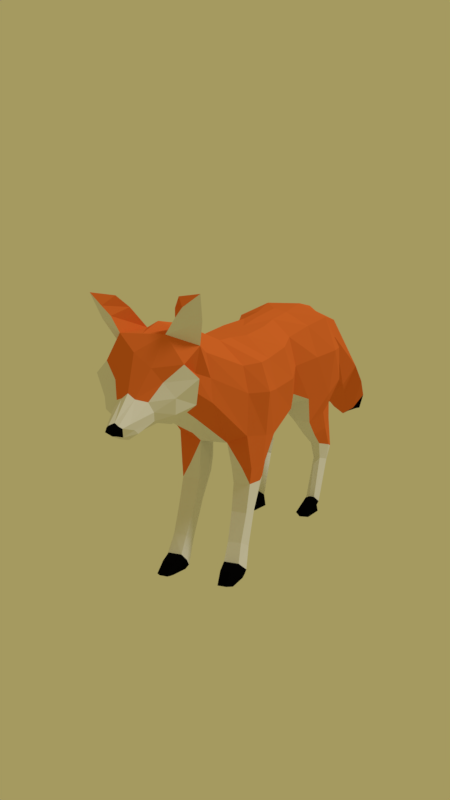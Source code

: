 # Source: fox.blend  (saved by Blender 2.79.0; exported with 4.5.12 LTS)
import bpy
from mathutils import Matrix  # noqa: F401  (used for matrix-valued properties, if any)

bpy.ops.wm.read_factory_settings(use_empty=True)
scene = bpy.context.scene
scene.name = 'Scene'

# ---- collections
col_collection_1 = bpy.data.collections.new('Collection 1'); scene.collection.children.link(col_collection_1)

# ---- materials (node trees are filled in below, after node groups)
mat_material = bpy.data.materials.new('Material')
mat_material.alpha_threshold = 0.0
mat_material.diffuse_color = (0.8, 0.174, 0.03506, 1.0)
mat_material.roughness = 0.5
mat_material.line_color = (0.0, 0.0, 0.0, 1.0)
mat_material_001 = bpy.data.materials.new('Material.001')
mat_material_001.alpha_threshold = 0.0
mat_material_001.roughness = 0.5
mat_material_002 = bpy.data.materials.new('Material.002')
mat_material_002.alpha_threshold = 0.0
mat_material_002.roughness = 0.5

# ---- material node trees
mat_material_001.use_nodes = True; mat_material_001.node_tree.nodes.clear()
_N = mat_material_001.node_tree.nodes; _L = mat_material_001.node_tree.links
n0 = _N.new('ShaderNodeOutputMaterial'); n0.name = 'Material Output'; n0.location = (300, 300)
n1 = _N.new('ShaderNodeBsdfDiffuse'); n1.name = 'Diffuse BSDF'; n1.location = (10, 300)
n1.inputs[0].default_value = (0.001547, 0.001547, 0.001547, 1.0)
_L.new(n1.outputs[0], n0.inputs[0])
n0.is_active_output = True
mat_material_002.use_nodes = True; mat_material_002.node_tree.nodes.clear()
_N = mat_material_002.node_tree.nodes; _L = mat_material_002.node_tree.links
n0 = _N.new('ShaderNodeOutputMaterial'); n0.name = 'Material Output'; n0.location = (300, 300)
n1 = _N.new('ShaderNodeBsdfDiffuse'); n1.name = 'Diffuse BSDF'; n1.location = (10, 300)
_L.new(n1.outputs[0], n0.inputs[0])
n0.is_active_output = True

# ---- world
world_world = bpy.data.worlds.new('World'); scene.world = world_world
world_world.color = (0.3757, 0.3216, 0.1175)
world_world.use_sun_shadow = False
world_world.sun_shadow_jitter_overblur = 0.0
world_world.cycles.sampling_method = 'MANUAL'

# ---- cameras
cam_camera = bpy.data.cameras.new('Camera')
cam_camera.clip_end = 100.0
cam_camera.lens = 35.0
cam_camera.sensor_width = 32.0
cam_camera.sensor_height = 18.0
cam_camera.ortho_scale = 7.314
cam_camera.dof.focus_distance = 0.0

# ---- lights
light_lamp = bpy.data.lights.new('Lamp', 'SUN')
light_lamp.transmission_factor = 0.0
light_lamp.cutoff_distance = 30.0
light_lamp.angle = 0.1993
light_lamp.energy = 1.0
light_lamp.shadow_buffer_clip_start = 1.001
light_lamp.shadow_soft_size = 0.1
light_lamp.shadow_cascade_max_distance = 1000.0

# ---- meshes
me_cube = bpy.data.meshes.new('Cube')
me_cube.from_pydata([(0.5742, 0.1876, -0.3867), (0.5742, -0.4037, -0.5713), (0.5742, 0.01961, 0.4623), (0.5742, -0.4964, 0.4112), (0.4605, -0.9624, -0.4676), (0.4605, -1.002, 0.4093), (0.353, -1.619, 0.08972), (0.3359, -1.694, 0.6889), (0.3359, -2.007, 0.3085), (0.5077, -2.151, 0.8482), (0.4576, 0.5678, -0.2846), (0.4446, 0.5028, 0.5073), (0.5776, 0.8324, -0.4076), (0.5324, 0.9745, 0.5902), (0.7409, 1.208, -0.4038), (0.651, 1.355, 0.6593), (0.7754, 1.558, -0.2621), (0.5742, 1.625, 0.5661), (0.5742, 1.678, -0.008945), (0.5742, 1.741, 0.3328), (0.5669, -2.405, 0.2684), (0.4749, -2.458, 0.7027), (0.4275, -2.608, 0.2019), (0.2914, -2.594, 0.5296), (0.2428, -2.726, 0.1503), (0.1913, -2.745, 0.3491), (0.161, -2.921, 0.0599), (0.1326, -3.017, 0.1789), (0.2871, 0.1949, -0.6589), (0.2871, -0.411, -0.678), (0.2871, 0.02329, 0.7162), (0.2871, -0.5, 0.6907), (0.1826, -0.955, -0.5779), (0.1826, -1.039, 0.7109), (0.136, -1.624, -0.1146), (0.1377, -1.684, 0.9103), (0.1377, -2.035, 0.138), (0.1803, -2.066, 1.011), (0.1705, 0.601, -0.6083), (0.209, 0.5131, 0.7393), (0.1705, 0.8619, -0.5517), (0.209, 0.9876, 0.7719), (0.1255, 1.263, -0.5652), (0.2448, 1.41, 0.8395), (0.2871, 1.723, -0.4822), (0.2871, 1.702, 0.7685), (0.2871, 1.892, -0.1377), (0.2871, 1.944, 0.4101), (0.2779, -2.442, 0.04765), (0.2779, -2.469, 1.012), (0.2166, -2.62, 0.1057), (0.1945, -2.653, 0.6883), (0.1017, -2.726, 0.04358), (0.0796, -2.819, 0.3896), (0.05883, -2.95, -0.006573), (0.05705, -3.194, 0.1295), (0.6467, 0.1036, 0.0378), (0.6467, -0.4555, 0.02107), (0.5099, -0.9877, 0.07202), (0.36, -1.656, 0.3893), (0.36, -2.017, 0.5172), (0.5134, 0.5353, 0.1114), (0.6814, 0.9218, 0.1664), (0.8216, 1.272, 0.2105), (0.7876, 1.53, 0.2057), (0.6467, 1.71, 0.1619), (0.6321, -2.432, 0.5554), (0.4378, -2.601, 0.3749), (0.2479, -2.735, 0.2442), (0.1454, -2.965, 0.1075), (0.06722, -3.061, 0.04937), (0.3012, 1.918, 0.1362), (0.4971, -0.5327, -0.8966), (0.4832, -0.9188, -0.8927), (0.2387, -0.5323, -0.8953), (0.2219, -0.9318, -0.8973), (0.4705, -0.5757, -1.085), (0.4655, -0.944, -1.085), (0.2565, -0.5663, -1.082), (0.2397, -0.9339, -1.093), (0.4571, -0.8219, -1.415), (0.4681, -1.08, -1.413), (0.2679, -0.8196, -1.408), (0.2618, -1.067, -1.417), (0.4744, -1.07, -1.861), (0.4641, -1.254, -1.735), (0.2941, -1.067, -1.856), (0.2897, -1.258, -1.743), (0.5025, -1.255, -2.126), (0.4845, -1.384, -1.949), (0.2707, -1.26, -2.131), (0.2941, -1.395, -1.944), (0.4579, -1.584, -1.98), (0.5089, -1.339, -2.149), (0.2771, -1.344, -2.155), (0.3335, -1.584, -1.983), (0.4557, -1.679, -2.127), (0.4779, -1.577, -2.14), (0.3221, -1.582, -2.144), (0.3415, -1.686, -2.124), (0.5887, -0.7492, 0.4102), (0.5887, -0.683, -0.5194), (0.1933, -0.683, -0.628), (0.1933, -0.7694, 0.7008), (0.6741, -0.7216, 0.04655), (0.5507, -0.7258, -0.8946), (0.187, -0.732, -0.8963), (0.5197, -0.7599, -1.085), (0.2118, -0.7501, -1.087), (0.5121, -0.951, -1.414), (0.2353, -0.9431, -1.413), (0.5214, -1.162, -1.798), (0.2732, -1.163, -1.8), (0.5554, -1.319, -2.038), (0.2599, -1.327, -2.038), (0.5412, -1.461, -2.065), (0.2919, -1.464, -2.069), (0.518, -1.628, -2.134), (0.329, -1.634, -2.134), (0.5623, 0.882, -0.7556), (0.6467, 1.215, -0.6791), (0.5763, 1.651, -0.6421), (0.3329, 0.8884, -0.7487), (0.2069, 1.221, -0.6808), (0.3468, 1.654, -0.6524), (0.5396, 1.126, -0.9941), (0.6118, 1.391, -0.958), (0.5504, 1.71, -0.8987), (0.3622, 1.131, -0.9887), (0.257, 1.396, -0.9593), (0.373, 1.712, -0.9067), (0.5186, 1.374, -1.197), (0.5794, 1.608, -1.274), (0.5264, 1.828, -1.353), (0.3893, 1.378, -1.193), (0.3033, 1.612, -1.275), (0.3971, 1.829, -1.359), (0.4942, 1.454, -1.445), (0.5422, 1.599, -1.494), (0.4991, 1.736, -1.543), (0.4137, 1.456, -1.443), (0.346, 1.602, -1.494), (0.4186, 1.737, -1.546), (0.4903, 1.202, -1.97), (0.5374, 1.266, -2.05), (0.4837, 1.324, -2.128), (0.4168, 1.205, -1.969), (0.3355, 1.267, -2.052), (0.3894, 1.323, -2.131), (0.5033, 1.091, -1.952), (0.5434, 1.151, -2.078), (0.5357, 1.225, -2.187), (0.4034, 1.095, -1.951), (0.3238, 1.152, -2.08), (0.2988, 1.224, -2.203), (0.4959, 0.8788, -2.053), (0.5217, 0.8574, -2.131), (0.4884, 0.9526, -2.193), (0.3985, 0.8805, -2.058), (0.3401, 0.8582, -2.103), (0.3559, 0.9526, -2.2), (0.1514, 2.147, 0.6191), (0.2871, 2.039, 0.4503), (0.3403, 2.6, 0.4334), (0.1853, 2.293, -0.0887), (0.2377, 3.336, -0.02523), (0.3575, 2.951, -0.6714), (0.2014, 3.811, -0.5454), (0.1857, 3.535, -0.9539), (0.1056, 4.285, -0.9816), (0.1726, 4.029, -1.321), (0.04108, 4.508, -1.341), (0.1622, 4.245, -1.38), (0.6748, 1.618, -0.1355), (0.5742, 1.683, 0.4495), (0.2871, 1.823, 0.5893), (0.2871, 1.807, -0.3099), (0.7171, 1.62, 0.1838), (0.2192, 2.069, 0.5292), (0.4174, 2.448, 0.1797), (0.4945, 3.199, -0.4017), (0.4504, 3.638, -0.7496), (0.3246, 4.145, -1.105), (0.1398, 4.503, -1.434), (0.6143, -2.277, 1.126), (0.2777, -2.24, 1.255), (0.3903, -2.448, 1.185), (0.6712, -2.4, 1.427), (0.3857, -2.339, 1.391), (0.4897, -2.464, 1.295), (0.09511, -3.105, 0.1544), (0.06138, -3.122, 0.1794), (-0.5742, 0.1876, -0.3867), (-0.5742, -0.4037, -0.5713), (-0.5742, 0.01961, 0.4623), (-0.5742, -0.4964, 0.4112), (0.0, 0.1949, -0.6589), (0.0, -0.411, -0.678), (0.0, 0.02329, 0.7162), (0.0, -0.5, 0.6907), (-0.4605, -0.9624, -0.4676), (-0.4605, -1.002, 0.4093), (0.0, -0.9614, -0.5779), (0.0, -1.045, 0.7109), (-0.353, -1.619, 0.08972), (-0.3359, -1.694, 0.6889), (0.0, -1.553, -0.2919), (0.0, -1.636, 0.997), (-0.3359, -2.007, 0.3085), (-0.5077, -2.151, 0.8482), (0.0, -2.13, 0.01123), (0.0, -2.131, 1.097), (-0.4576, 0.5678, -0.2846), (-0.4446, 0.5028, 0.5073), (0.0, 0.601, -0.6083), (0.0, 0.4293, 0.7668), (-0.5776, 0.8324, -0.4076), (-0.5324, 0.9745, 0.5902), (0.0, 0.8619, -0.5517), (0.0, 1.054, 0.8097), (-0.7409, 1.208, -0.4038), (-0.651, 1.355, 0.6593), (0.0, 1.263, -0.5473), (0.0, 1.41, 0.8395), (-0.7754, 1.558, -0.2621), (-0.5742, 1.625, 0.5661), (0.0, 1.723, -0.4822), (0.0, 1.702, 0.7685), (-0.5742, 1.678, -0.008945), (-0.5742, 1.741, 0.3328), (0.0, 1.892, -0.1377), (0.0, 1.944, 0.4101), (-0.5669, -2.405, 0.2684), (-0.4749, -2.458, 0.7027), (0.0, -2.442, 0.04765), (0.0, -2.469, 1.012), (-0.4275, -2.608, 0.2019), (-0.2914, -2.594, 0.5296), (0.0, -2.615, 0.02166), (0.0, -2.657, 0.8459), (-0.2428, -2.726, 0.1503), (-0.1913, -2.745, 0.3491), (0.0, -2.726, 0.04358), (0.0, -2.819, 0.4485), (-0.161, -2.921, 0.0599), (-0.1326, -3.017, 0.1789), (0.0, -2.95, -0.008347), (0.0, -3.194, 0.1207), (-0.2871, 0.1949, -0.6589), (-0.2871, -0.411, -0.678), (-0.2871, 0.02329, 0.7162), (-0.2871, -0.5, 0.6907), (-0.1826, -0.955, -0.5779), (-0.1826, -1.039, 0.7109), (-0.136, -1.624, -0.1146), (-0.1377, -1.684, 0.9103), (-0.1377, -2.035, 0.138), (-0.1803, -2.066, 1.011), (-0.1705, 0.601, -0.6083), (-0.209, 0.5131, 0.7393), (-0.1705, 0.8619, -0.5517), (-0.209, 0.9876, 0.7719), (-0.1255, 1.263, -0.5652), (-0.2448, 1.41, 0.8395), (-0.2871, 1.723, -0.4822), (-0.2871, 1.702, 0.7685), (-0.2871, 1.892, -0.1377), (-0.2871, 1.944, 0.4101), (-0.2779, -2.442, 0.04765), (-0.2779, -2.469, 1.012), (-0.2166, -2.62, 0.1057), (-0.1945, -2.653, 0.6883), (-0.1017, -2.726, 0.04358), (-0.0796, -2.819, 0.3896), (-0.05883, -2.95, -0.006573), (-0.05705, -3.194, 0.1295), (-0.6467, 0.1036, 0.0378), (-0.6467, -0.4555, 0.02107), (0.0, 0.1091, 0.0286), (0.0, -0.4555, 0.006357), (-0.5099, -0.9877, 0.07202), (0.0, -1.003, 0.06651), (-0.36, -1.656, 0.3893), (0.0, -1.594, 0.3525), (-0.36, -2.017, 0.5172), (0.0, -2.13, 0.5539), (-0.5134, 0.5353, 0.1114), (0.0, 0.5151, 0.07928), (-0.6814, 0.9218, 0.1664), (0.0, 0.9578, 0.129), (-0.8216, 1.272, 0.2105), (0.0, 1.337, 0.1461), (-0.7876, 1.53, 0.2057), (0.0, 1.666, 0.1799), (-0.6467, 1.71, 0.1619), (0.0, 1.918, 0.1362), (-0.6321, -2.432, 0.5554), (0.0, -2.456, 0.5297), (-0.4378, -2.601, 0.3749), (0.0, -2.636, 0.4338), (-0.2479, -2.735, 0.2442), (0.0, -2.772, 0.246), (-0.1454, -2.965, 0.1075), (0.0, -3.072, 0.05615), (-0.06722, -3.061, 0.04937), (-0.3012, 1.918, 0.1362), (-0.4971, -0.5327, -0.8966), (-0.4832, -0.9188, -0.8927), (-0.2387, -0.5323, -0.8953), (-0.2219, -0.9318, -0.8973), (-0.4705, -0.5757, -1.085), (-0.4655, -0.944, -1.085), (-0.2565, -0.5663, -1.082), (-0.2397, -0.9339, -1.093), (-0.4571, -0.8219, -1.415), (-0.4681, -1.08, -1.413), (-0.2679, -0.8196, -1.408), (-0.2618, -1.067, -1.417), (-0.4744, -1.07, -1.861), (-0.4641, -1.254, -1.735), (-0.2941, -1.067, -1.856), (-0.2897, -1.258, -1.743), (-0.5025, -1.255, -2.126), (-0.4845, -1.384, -1.949), (-0.2707, -1.26, -2.131), (-0.2941, -1.395, -1.944), (-0.4579, -1.584, -1.98), (-0.5089, -1.339, -2.149), (-0.2771, -1.344, -2.155), (-0.3335, -1.584, -1.983), (-0.4557, -1.679, -2.127), (-0.4779, -1.577, -2.14), (-0.3221, -1.582, -2.144), (-0.3415, -1.686, -2.124), (-0.5887, -0.7492, 0.4102), (-0.5887, -0.683, -0.5194), (0.0, -0.6862, -0.628), (0.0, -0.7726, 0.7008), (-0.1933, -0.683, -0.628), (-0.1933, -0.7694, 0.7008), (0.0, -0.7294, 0.03643), (-0.6741, -0.7216, 0.04655), (-0.5507, -0.7258, -0.8946), (-0.187, -0.732, -0.8963), (-0.5197, -0.7599, -1.085), (-0.2118, -0.7501, -1.087), (-0.5121, -0.951, -1.414), (-0.2353, -0.9431, -1.413), (-0.5214, -1.162, -1.798), (-0.2732, -1.163, -1.8), (-0.5554, -1.319, -2.038), (-0.2599, -1.327, -2.038), (-0.5412, -1.461, -2.065), (-0.2919, -1.464, -2.069), (-0.518, -1.628, -2.134), (-0.329, -1.634, -2.134), (-0.5623, 0.882, -0.7556), (-0.6467, 1.215, -0.6791), (-0.5763, 1.651, -0.6421), (-0.3329, 0.8884, -0.7487), (-0.2069, 1.221, -0.6808), (-0.3468, 1.654, -0.6524), (-0.5396, 1.126, -0.9941), (-0.6118, 1.391, -0.958), (-0.5504, 1.71, -0.8987), (-0.3622, 1.131, -0.9887), (-0.257, 1.396, -0.9593), (-0.373, 1.712, -0.9067), (-0.5186, 1.374, -1.197), (-0.5794, 1.608, -1.274), (-0.5264, 1.828, -1.353), (-0.3893, 1.378, -1.193), (-0.3033, 1.612, -1.275), (-0.3971, 1.829, -1.359), (-0.4942, 1.454, -1.445), (-0.5422, 1.599, -1.494), (-0.4991, 1.736, -1.543), (-0.4137, 1.456, -1.443), (-0.346, 1.602, -1.494), (-0.4186, 1.737, -1.546), (-0.4903, 1.202, -1.97), (-0.5374, 1.266, -2.05), (-0.4837, 1.324, -2.128), (-0.4168, 1.205, -1.969), (-0.3355, 1.267, -2.052), (-0.3894, 1.323, -2.131), (-0.5033, 1.091, -1.952), (-0.5434, 1.151, -2.078), (-0.5357, 1.225, -2.187), (-0.4034, 1.095, -1.951), (-0.3238, 1.152, -2.08), (-0.2988, 1.224, -2.203), (-0.4959, 0.8788, -2.053), (-0.5217, 0.8574, -2.131), (-0.4884, 0.9526, -2.193), (-0.3985, 0.8805, -2.058), (-0.3401, 0.8582, -2.103), (-0.3559, 0.9526, -2.2), (0.0, 2.169, 0.6522), (0.0, 1.969, 0.4062), (-0.1514, 2.147, 0.6191), (-0.2871, 2.039, 0.4503), (0.0, 2.67, 0.5621), (0.0, 2.227, -0.2027), (-0.3403, 2.6, 0.4334), (-0.1853, 2.293, -0.0887), (0.0, 3.487, 0.08881), (0.0, 2.822, -0.9289), (-0.2377, 3.336, -0.02523), (-0.3575, 2.951, -0.6714), (0.0, 3.871, -0.4718), (0.0, 3.469, -1.094), (-0.2014, 3.811, -0.5454), (-0.1857, 3.535, -0.9539), (0.0, 4.391, -0.9154), (0.0, 4.002, -1.427), (-0.1056, 4.285, -0.9816), (-0.1726, 4.029, -1.321), (0.0, 4.752, -1.418), (0.0, 4.284, -1.45), (-0.04108, 4.508, -1.341), (-0.1622, 4.245, -1.38), (0.0, 1.823, 0.5893), (0.0, 1.807, -0.3099), (-0.6748, 1.618, -0.1355), (-0.5742, 1.683, 0.4495), (-0.2871, 1.823, 0.5893), (-0.2871, 1.807, -0.3099), (-0.7171, 1.62, 0.1838), (0.0, 1.792, 0.1581), (0.0, 2.069, 0.5292), (-0.2192, 2.069, 0.5292), (0.0, 2.448, 0.1797), (-0.4174, 2.448, 0.1797), (0.0, 3.154, -0.4201), (-0.4945, 3.199, -0.4017), (0.0, 3.67, -0.7827), (-0.4504, 3.638, -0.7496), (0.0, 4.197, -1.171), (-0.3246, 4.145, -1.105), (0.0, 4.518, -1.434), (-0.1398, 4.503, -1.434), (-0.6143, -2.277, 1.126), (-0.2777, -2.24, 1.255), (-0.3903, -2.448, 1.185), (-0.6712, -2.4, 1.427), (-0.3857, -2.339, 1.391), (-0.4897, -2.464, 1.295), (-0.09511, -3.105, 0.1544), (0.0, -3.097, 0.2056), (-0.06138, -3.122, 0.1794), (-0.3591, -0.925, -0.8949), (0.3592, -0.925, -0.8949)], [], [(56, 2, 3, 57), (104, 100, 5, 58), (30, 198, 199, 31), (28, 29, 197, 196), (103, 337, 203, 33), (101, 4, 73, 105), (34, 6, 8, 36), (32, 4, 6, 34), (33, 203, 207, 35), (58, 5, 7, 59), (37, 211, 235, 49), (35, 207, 211, 37), (59, 7, 9, 60), (30, 2, 11, 39), (28, 196, 214, 38), (56, 0, 10, 61), (41, 13, 15, 43), (38, 214, 218, 40), (39, 11, 13, 41), (61, 10, 12, 62), (43, 15, 17, 45), (62, 12, 14, 63), (40, 218, 222, 42), (63, 14, 16, 64), (42, 222, 226, 44), (71, 46, 230, 295), (176, 423, 230, 46), (175, 174, 19, 47), (177, 173, 18, 65), (66, 21, 23, 67), (60, 9, 21, 66), (36, 8, 20, 48), (48, 20, 22, 50), (49, 235, 239, 51), (53, 243, 449, 191), (50, 22, 24, 52), (51, 239, 243, 53), (67, 23, 25, 68), (70, 55, 247, 303), (68, 25, 27, 69), (52, 24, 26, 54), (242, 52, 54, 246), (69, 27, 190, 70), (23, 51, 53, 25), (238, 50, 52, 242), (25, 53, 191, 190, 27), (21, 49, 51, 23), (234, 48, 50, 238), (210, 36, 48, 234), (175, 47, 162, 178), (173, 176, 46, 18), (65, 18, 46, 71), (16, 14, 120, 121), (42, 44, 124, 123), (223, 43, 45, 227), (215, 39, 41, 219), (10, 38, 40, 12), (219, 41, 43, 223), (0, 28, 38, 10), (198, 30, 39, 215), (7, 35, 37, 9), (49, 9, 184, 186), (5, 33, 35, 7), (202, 32, 34, 206), (206, 34, 36, 210), (336, 102, 32, 202), (100, 103, 33, 5), (0, 1, 29, 28), (2, 30, 31, 3), (19, 65, 71, 47), (26, 69, 70, 54), (24, 68, 69, 26), (54, 70, 303, 246), (22, 67, 68, 24), (8, 60, 66, 20), (20, 66, 67, 22), (174, 177, 65, 19), (47, 71, 295, 231), (15, 63, 64, 17), (13, 62, 63, 15), (11, 61, 62, 13), (2, 56, 61, 11), (6, 59, 60, 8), (4, 58, 59, 6), (101, 104, 58, 4), (0, 56, 57, 1), (106, 74, 78, 108), (102, 29, 74, 106), (4, 32, 452, 73), (29, 1, 72, 74), (77, 79, 83, 81), (74, 72, 76, 78), (73, 452, 77), (105, 73, 77, 107), (110, 82, 86, 112), (107, 77, 81, 109), (108, 78, 82, 110), (78, 76, 80, 82), (86, 84, 88, 90), (82, 80, 84, 86), (81, 83, 87, 85), (109, 81, 85, 111), (89, 91, 95, 92), (85, 87, 91, 89), (111, 85, 89, 113), (112, 86, 90, 114), (116, 94, 98, 118), (113, 89, 92, 115), (114, 90, 94, 116), (90, 88, 93, 94), (118, 117, 96, 99), (94, 93, 97, 98), (92, 95, 99, 96), (115, 92, 96, 117), (93, 115, 117, 97), (98, 97, 117, 118), (91, 114, 116, 95), (88, 113, 115, 93), (95, 116, 118, 99), (87, 112, 114, 91), (84, 111, 113, 88), (80, 109, 111, 84), (79, 108, 110, 83), (76, 107, 109, 80), (83, 110, 112, 87), (72, 105, 107, 76), (32, 102, 106, 75), (75, 106, 108, 79), (1, 57, 104, 101), (3, 31, 103, 100), (197, 29, 102, 336), (1, 101, 105, 72), (31, 199, 337, 103), (57, 3, 100, 104), (120, 119, 125, 126), (119, 122, 128, 125), (40, 42, 123, 122), (14, 12, 119, 120), (44, 16, 121, 124), (12, 40, 122, 119), (128, 129, 135, 134), (127, 126, 132, 133), (123, 124, 130, 129), (121, 120, 126, 127), (122, 123, 129, 128), (124, 121, 127, 130), (135, 136, 142, 141), (132, 131, 137, 138), (130, 127, 133, 136), (125, 128, 134, 131), (126, 125, 131, 132), (129, 130, 136, 135), (142, 139, 145, 148), (140, 141, 147, 146), (133, 132, 138, 139), (134, 135, 141, 140), (136, 133, 139, 142), (131, 134, 140, 137), (152, 153, 159, 158), (145, 144, 150, 151), (137, 140, 146, 143), (138, 137, 143, 144), (141, 142, 148, 147), (139, 138, 144, 145), (147, 148, 154, 153), (146, 147, 153, 152), (148, 145, 151, 154), (143, 146, 152, 149), (144, 143, 149, 150), (159, 160, 157, 156, 155, 158), (150, 149, 155, 156), (154, 151, 157, 160), (151, 150, 156, 157), (153, 154, 160, 159), (149, 152, 158, 155), (47, 231, 399, 162), (227, 45, 161, 398), (179, 164, 166, 180), (398, 161, 163, 402), (178, 162, 164, 179), (162, 399, 403, 164), (166, 407, 411, 168), (164, 403, 407, 166), (402, 163, 165, 406), (406, 165, 167, 410), (180, 166, 168, 181), (182, 170, 172, 183), (410, 167, 169, 414), (181, 168, 170, 182), (168, 411, 415, 170), (440, 183, 172, 419), (170, 415, 419, 172), (414, 169, 171, 418), (418, 171, 183, 440), (167, 181, 182, 169), (169, 182, 183, 171), (165, 180, 181, 167), (161, 178, 179, 163), (163, 179, 180, 165), (17, 64, 177, 174), (16, 44, 176, 173), (45, 175, 178, 161), (64, 16, 173, 177), (45, 17, 174, 175), (44, 226, 423, 176), (186, 184, 187, 189), (49, 21, 9), (37, 49, 186, 185), (9, 37, 185, 184), (187, 188, 189), (185, 186, 189, 188), (184, 185, 188, 187), (70, 190, 55), (191, 449, 247, 55), (190, 191, 55), (276, 277, 195, 194), (278, 287, 215, 198), (341, 280, 201, 334), (250, 251, 199, 198), (248, 196, 197, 249), (281, 283, 206, 202), (340, 281, 202, 336), (339, 253, 203, 337), (335, 342, 307, 200), (254, 256, 208, 204), (252, 254, 204, 200), (253, 255, 207, 203), (280, 282, 205, 201), (257, 269, 235, 211), (255, 257, 211, 207), (282, 284, 209, 205), (283, 285, 210, 206), (287, 289, 219, 215), (250, 259, 213, 194), (248, 258, 214, 196), (276, 286, 212, 192), (261, 263, 221, 217), (258, 260, 218, 214), (259, 261, 217, 213), (286, 288, 216, 212), (263, 265, 225, 221), (288, 290, 220, 216), (289, 291, 223, 219), (260, 262, 222, 218), (429, 295, 231, 422), (290, 292, 224, 220), (291, 293, 227, 223), (262, 264, 226, 222), (305, 295, 230, 266), (427, 266, 230, 423), (426, 267, 229, 425), (428, 294, 228, 424), (296, 298, 237, 233), (284, 296, 233, 209), (285, 297, 234, 210), (256, 268, 232, 208), (299, 301, 242, 238), (297, 299, 238, 234), (268, 270, 236, 232), (269, 271, 239, 235), (273, 450, 449, 243), (270, 272, 240, 236), (271, 273, 243, 239), (298, 300, 241, 237), (304, 303, 247, 275), (300, 302, 245, 241), (301, 303, 246, 242), (272, 274, 244, 240), (242, 246, 274, 272), (302, 304, 448, 245), (237, 241, 273, 271), (238, 242, 272, 270), (241, 245, 448, 450, 273), (233, 237, 271, 269), (234, 238, 270, 268), (210, 234, 268, 256), (426, 431, 401, 267), (424, 228, 266, 427), (294, 305, 266, 228), (224, 358, 357, 220), (262, 360, 361, 264), (223, 227, 265, 263), (215, 219, 261, 259), (212, 216, 260, 258), (219, 223, 263, 261), (192, 212, 258, 248), (198, 215, 259, 250), (205, 209, 257, 255), (269, 444, 442, 209), (201, 205, 255, 253), (202, 206, 254, 252), (206, 210, 256, 254), (336, 202, 252, 338), (334, 201, 253, 339), (192, 248, 249, 193), (194, 195, 251, 250), (229, 267, 305, 294), (244, 274, 304, 302), (243, 449, 247, 303, 301), (240, 244, 302, 300), (274, 246, 303, 304), (236, 240, 300, 298), (235, 239, 299, 297), (239, 243, 301, 299), (211, 235, 297, 285), (208, 232, 296, 284), (232, 236, 298, 296), (425, 229, 294, 428), (267, 231, 295, 305), (222, 226, 293, 291), (221, 225, 292, 290), (423, 230, 295, 429), (218, 222, 291, 289), (217, 221, 290, 288), (213, 217, 288, 286), (194, 213, 286, 276), (214, 218, 289, 287), (207, 211, 285, 283), (204, 208, 284, 282), (200, 204, 282, 280), (337, 203, 281, 340), (203, 207, 283, 281), (335, 200, 280, 341), (196, 214, 287, 278), (192, 193, 277, 276), (343, 345, 312, 308), (338, 343, 308, 249), (200, 307, 451, 252), (249, 308, 306, 193), (311, 315, 317, 313), (308, 312, 310, 306), (307, 311, 451), (342, 344, 311, 307), (347, 349, 320, 316), (344, 346, 315, 311), (345, 347, 316, 312), (312, 316, 314, 310), (320, 324, 322, 318), (316, 320, 318, 314), (315, 319, 321, 317), (346, 348, 319, 315), (323, 326, 329, 325), (319, 323, 325, 321), (348, 350, 323, 319), (349, 351, 324, 320), (353, 355, 332, 328), (350, 352, 326, 323), (351, 353, 328, 324), (324, 328, 327, 322), (355, 333, 330, 354), (328, 332, 331, 327), (326, 330, 333, 329), (352, 354, 330, 326), (327, 331, 354, 352), (332, 355, 354, 331), (325, 329, 353, 351), (322, 327, 352, 350), (329, 333, 355, 353), (321, 325, 351, 349), (318, 322, 350, 348), (314, 318, 348, 346), (313, 317, 347, 345), (310, 314, 346, 344), (317, 321, 349, 347), (306, 310, 344, 342), (252, 309, 343, 338), (309, 313, 345, 343), (193, 335, 341, 277), (199, 337, 340, 279), (195, 334, 339, 251), (197, 336, 338, 249), (193, 306, 342, 335), (251, 339, 337, 199), (279, 340, 336, 197), (277, 341, 334, 195), (357, 363, 362, 356), (356, 362, 365, 359), (260, 359, 360, 262), (220, 357, 356, 216), (264, 361, 358, 224), (216, 356, 359, 260), (365, 371, 372, 366), (364, 370, 369, 363), (360, 366, 367, 361), (358, 364, 363, 357), (359, 365, 366, 360), (361, 367, 364, 358), (372, 378, 379, 373), (369, 375, 374, 368), (367, 373, 370, 364), (362, 368, 371, 365), (363, 369, 368, 362), (366, 372, 373, 367), (379, 385, 382, 376), (377, 383, 384, 378), (370, 376, 375, 369), (371, 377, 378, 372), (373, 379, 376, 370), (368, 374, 377, 371), (389, 395, 396, 390), (382, 388, 387, 381), (374, 380, 383, 377), (375, 381, 380, 374), (378, 384, 385, 379), (376, 382, 381, 375), (384, 390, 391, 385), (383, 389, 390, 384), (385, 391, 388, 382), (380, 386, 389, 383), (381, 387, 386, 380), (396, 395, 392, 393, 394, 397), (387, 393, 392, 386), (391, 397, 394, 388), (388, 394, 393, 387), (390, 396, 397, 391), (386, 392, 395, 389), (430, 432, 402, 398), (422, 430, 398, 227), (267, 401, 399, 231), (227, 398, 400, 265), (433, 435, 409, 405), (398, 402, 404, 400), (431, 433, 405, 401), (401, 405, 403, 399), (409, 413, 411, 407), (405, 409, 407, 403), (432, 434, 406, 402), (402, 406, 408, 404), (436, 438, 414, 410), (434, 436, 410, 406), (406, 410, 412, 408), (435, 437, 413, 409), (439, 441, 421, 417), (410, 414, 416, 412), (437, 439, 417, 413), (413, 417, 415, 411), (440, 419, 421, 441), (417, 421, 419, 415), (438, 440, 418, 414), (414, 418, 420, 416), (415, 419, 440, 438), (418, 440, 441, 420), (412, 416, 439, 437), (416, 420, 441, 439), (408, 412, 437, 435), (407, 411, 436, 434), (411, 415, 438, 436), (403, 407, 434, 432), (400, 404, 433, 431), (404, 408, 435, 433), (231, 399, 430, 422), (399, 403, 432, 430), (226, 423, 429, 293), (225, 425, 428, 292), (224, 424, 427, 264), (265, 400, 431, 426), (292, 428, 424, 224), (265, 426, 425, 225), (264, 427, 423, 226), (293, 429, 422, 227), (444, 447, 445, 442), (269, 209, 233), (257, 443, 444, 269), (209, 442, 443, 257), (445, 447, 446), (443, 446, 447, 444), (442, 445, 446, 443), (304, 275, 448), (450, 275, 247, 449), (448, 275, 450), (451, 311, 313, 309), (252, 451, 309), (452, 32, 75), (77, 452, 75, 79)])
me_cube.polygons.foreach_set('material_index', [0, 0, 0, 2, 0, 0, 0, 0, 0, 0, 0, 0, 0, 0, 2, 0, 0, 2, 0, 0, 0, 0, 2, 0, 2, 2, 2, 0, 0, 2, 0, 2, 2, 0, 2, 2, 0, 2, 1, 2, 2, 2, 2, 0, 2, 2, 0, 2, 2, 0, 0, 0, 0, 2, 0, 0, 2, 0, 2, 0, 0, 2, 0, 2, 2, 2, 0, 2, 0, 0, 2, 2, 2, 2, 0, 2, 0, 2, 0, 0, 0, 0, 0, 0, 0, 0, 2, 2, 0, 2, 2, 2, 0, 0, 2, 2, 2, 2, 2, 2, 2, 2, 1, 2, 2, 2, 1, 1, 1, 1, 1, 1, 1, 1, 1, 1, 1, 1, 1, 2, 2, 2, 2, 2, 2, 0, 2, 2, 0, 0, 2, 0, 0, 0, 0, 2, 2, 0, 0, 2, 2, 0, 2, 0, 2, 0, 2, 2, 0, 2, 0, 2, 2, 2, 2, 2, 2, 2, 1, 1, 2, 2, 2, 2, 1, 1, 1, 1, 1, 1, 1, 1, 1, 1, 1, 2, 0, 0, 0, 0, 0, 0, 0, 0, 0, 0, 1, 0, 0, 0, 1, 1, 1, 1, 0, 1, 0, 0, 0, 0, 0, 0, 0, 0, 2, 2, 0, 0, 0, 0, 0, 0, 1, 1, 1, 0, 0, 0, 0, 2, 0, 0, 0, 0, 0, 0, 0, 0, 0, 0, 0, 0, 0, 0, 2, 0, 0, 2, 0, 0, 0, 0, 0, 2, 0, 0, 0, 2, 2, 2, 0, 0, 2, 0, 0, 2, 0, 0, 2, 0, 2, 2, 0, 2, 1, 2, 0, 2, 2, 2, 0, 2, 2, 0, 2, 2, 0, 0, 0, 0, 2, 0, 0, 2, 0, 2, 0, 0, 2, 0, 2, 2, 2, 0, 2, 0, 0, 2, 0, 2, 2, 2, 0, 0, 0, 0, 2, 0, 2, 0, 0, 0, 0, 0, 0, 0, 0, 0, 0, 0, 0, 0, 0, 0, 0, 2, 2, 0, 2, 2, 2, 0, 0, 2, 2, 2, 2, 2, 2, 2, 2, 1, 2, 2, 2, 1, 1, 1, 1, 1, 1, 1, 1, 1, 1, 1, 1, 1, 2, 2, 2, 2, 2, 2, 0, 2, 2, 0, 0, 0, 2, 0, 0, 0, 0, 0, 2, 2, 0, 0, 2, 2, 0, 2, 0, 2, 0, 2, 2, 0, 2, 0, 2, 2, 2, 2, 2, 2, 2, 1, 1, 2, 2, 2, 2, 1, 1, 1, 1, 1, 1, 1, 1, 1, 1, 1, 0, 0, 2, 0, 0, 0, 0, 0, 0, 0, 0, 0, 0, 0, 0, 0, 1, 0, 0, 0, 1, 1, 0, 1, 0, 1, 0, 1, 0, 0, 0, 0, 0, 0, 0, 0, 0, 0, 0, 0, 0, 0, 2, 0, 2, 0, 0, 0, 0, 0, 0, 1, 1, 1, 2, 2, 2, 2])
me_cube.materials.append(mat_material)
me_cube.materials.append(mat_material_001)
me_cube.materials.append(mat_material_002)
me_cube.use_remesh_preserve_volume = False
me_cube.use_remesh_preserve_attributes = False
me_cube.use_mirror_vertex_groups = False
me_cube.update()
arm_armature = bpy.data.armatures.new('Armature')  # bones are not reproduced

# ---- objects
ob_armature = bpy.data.objects.new('Armature', arm_armature)
ob_cube = bpy.data.objects.new('Cube', me_cube)
ob_lamp = bpy.data.objects.new('Lamp', light_lamp)
ob_camera = bpy.data.objects.new('Camera', cam_camera)

# ---- transforms, parenting, visibility, modifiers, constraints
ob_armature.location = (-4.187e-16, -0.7869, 0.7807)
ob_armature.show_in_front = True
ob_armature.lineart.crease_threshold = 0.0
ob_cube.parent = ob_armature
ob_cube.matrix_parent_inverse = Matrix(((1.0, 0.0, 0.0, 4.187e-16), (0.0, 1.0, 0.0, 0.7869), (0.0, 0.0, 1.0, -0.7807), (0.0, 0.0, 0.0, 1.0)))
ob_cube.location = (-4.187e-16, -0.7869, 0.7807)
ob_cube.lock_rotations_4d = False
ob_cube.empty_display_type = 'ARROWS'
ob_cube.lineart.crease_threshold = 0.0
_vg = ob_cube.vertex_groups.new(name='Bone')
for _i, _w in zip([0, 1, 2, 3, 4, 5, 6, 7, 8, 9, 10, 11, 12, 13, 14, 15, 16, 17, 18, 19, 20, 21, 22, 23, 24, 25, 26, 27, 28, 29, 30, 31, 32, 33, 34, 35, 36, 37, 38, 39, 40, 41, 42, 43, 44, 45, 46, 47, 48, 49, 50, 51, 52, 53, 54, 55, 56, 57, 58, 59, 60, 61, 62, 63, 64, 65, 66, 67, 68, 69, 70, 71, 72, 73, 74, 75, 76, 77, 78, 79, 80, 81, 82, 83, 84, 85, 86, 87, 88, 89, 90, 91, 92, 93, 94, 95, 96, 97, 98, 99, 100, 101, 102, 103, 104, 105, 106, 107, 108, 109, 110, 111, 112, 113, 114, 115, 116, 117, 118, 119, 120, 121, 122, 123, 124, 125, 126, 127, 128, 129, 130, 131, 132, 133, 134, 135, 136, 137, 138, 139, 140, 141, 142, 143, 144, 145, 146, 147, 148, 149, 150, 151, 152, 153, 154, 155, 156, 157, 158, 159, 160, 161, 162, 163, 164, 165, 166, 167, 168, 169, 170, 171, 172, 173, 174, 175, 176, 177, 178, 179, 180, 181, 182, 183, 184, 185, 186, 187, 188, 189, 190, 191, 192, 193, 194, 195, 196, 197, 198, 199, 200, 201, 202, 203, 204, 205, 206, 207, 208, 209, 210, 211, 212, 213, 214, 215, 216, 217, 218, 219, 220, 221, 222, 223, 224, 225, 226, 227, 228, 229, 230, 231, 232, 233, 234, 235, 236, 237, 238, 239, 240, 241, 242, 243, 244, 245, 246, 247, 248, 249, 250, 251, 252, 253, 254, 255, 256, 257, 258, 259, 260, 261, 262, 263, 264, 265, 266, 267, 268, 269, 270, 271, 272, 273, 274, 275, 276, 277, 278, 279, 280, 281, 282, 283, 284, 285, 286, 287, 288, 289, 290, 291, 292, 293, 294, 295, 296, 297, 298, 299, 300, 301, 302, 303, 304, 305, 306, 307, 308, 309, 310, 311, 312, 313, 314, 315, 316, 317, 318, 319, 320, 321, 322, 323, 324, 325, 326, 327, 328, 329, 330, 331, 332, 333, 334, 335, 336, 337, 338, 339, 340, 341, 342, 343, 344, 345, 346, 347, 348, 349, 350, 351, 352, 353, 354, 355, 356, 357, 358, 359, 360, 361, 362, 363, 364, 365, 366, 367, 368, 369, 370, 371, 372, 373, 374, 375, 376, 377, 378, 379, 380, 381, 382, 383, 384, 385, 386, 387, 388, 389, 390, 391, 392, 393, 394, 395, 396, 397, 398, 399, 400, 401, 402, 403, 404, 405, 406, 407, 408, 409, 410, 411, 412, 413, 414, 415, 416, 417, 418, 419, 420, 421, 423, 424, 425, 426, 427, 428, 429, 431, 433, 435, 437, 439, 440, 441, 442, 443, 444, 445, 446, 447, 448, 449, 450, 451, 452], [0.0, 0.0, 0.0, 0.0, 0.0, 0.0, 0.0, 0.0, 0.0, 0.0, 0.0, 0.0, 0.0, 0.0, 0.0, 0.0, 0.0, 0.0, 0.0, 0.0, 0.0, 0.0, 0.0, 0.0, 0.0, 0.0, 0.0, 0.0, 0.0, 0.0, 0.0, 0.0, 0.0, 0.0, 0.0, 0.0, 0.0, 0.0, 0.0, 0.0, 0.0, 0.0, 0.0, 3.054e-37, 0.0, 0.0, 0.0, 0.0, 0.0, 0.0, 0.0, 0.0, 0.0, 0.0, 0.0, 0.0, 0.0, 0.0, 0.0, 0.0, 0.0, 0.0, 0.0, 0.0, 0.0, 0.0, 0.0, 0.0, 0.0, 0.0, 0.0, 0.0, 0.0, 0.0, 0.0, 0.0, 0.0, 0.0, 0.0, 0.0, 0.0, 0.0, 0.0, 0.0, 0.0, 0.0, 0.0, 0.0, 0.0, 0.0, 0.0, 0.0, 0.0, 0.0, 0.0, 0.0, 0.0, 0.0, 0.0, 0.0, 0.0, 0.0, 0.0, 0.0, 0.0, 0.0, 0.0, 0.0, 0.0, 0.0, 0.0, 0.0, 0.0, 0.0, 0.0, 0.0, 0.0, 0.0, 0.0, 0.0, 0.0, 0.0, 0.0, 0.0, 0.0, 0.0, 0.0, 0.0, 0.0, 0.0, 0.0, 0.0, 0.0, 0.0, 0.0, 0.0, 0.0, 0.0, 0.0, 0.0, 0.0, 0.0, 0.0, 0.0, 0.0, 0.0, 0.0, 0.0, 0.0, 0.0, 0.0, 0.0, 0.0, 0.0, 0.0, 0.0, 0.0, 0.0, 0.0, 0.0, 0.0, 0.0, 0.0, 0.0, 0.0, 0.0, 0.0, 0.0, 0.0, 0.0, 0.0, 0.0, 0.0, 0.0, 0.0, 0.0, 0.0, 0.0, 0.0, 0.0, 0.0, 0.0, 0.0, 0.0, 0.0, 0.0, 0.0, 0.0, 0.0, 0.0, 0.0, 0.0, 0.0, 0.0, 0.0, 0.0, 0.0, 0.0, 0.0, 0.0, 0.0, 0.0, 0.0, 0.0, 0.0, 0.0, 0.0, 0.0, 0.0, 0.0, 0.0, 0.0, 0.0, 0.0, 0.0, 0.0, 0.0, 2.407e-42, 0.0, 0.0, 0.0, 0.0, 0.0, 0.0, 0.0, 0.0, 6.578e-40, 0.0, 1.756e-40, 0.0, 0.0, 0.0, 0.0, 0.0, 0.0, 0.0, 0.0, 0.0, 0.0, 0.0, 0.0, 0.0, 0.0, 0.0, 0.0, 0.0, 0.0, 0.0, 0.0, 0.0, 0.0, 0.0, 0.0, 0.0, 0.0, 0.0, 0.0, 0.0, 0.0, 0.0, 0.0, 8.661e-18, 0.0, 1.175e-35, 0.0, 4.098e-38, 0.0, 0.0, 0.0, 0.0, 0.0, 0.0, 0.0, 0.0, 0.0, 0.0, 0.0, 0.0, 0.0, 0.0, 0.0, 0.0, 0.0, 0.0, 0.0, 0.0, 0.0, 0.0, 8.408e-45, 0.613, 0.0, 0.2508, 0.0, 0.169, 2.906e-42, 0.0, 0.0, 0.0, 0.0, 0.0, 0.0, 0.0, 0.0, 0.0, 0.0, 0.0, 0.0, 0.0, 0.0, 0.0, 0.0, 0.0, 0.0, 0.0, 0.0, 0.0, 0.0, 0.0, 0.0, 0.0, 0.0, 0.0, 0.0, 0.0, 0.0, 0.0, 0.0, 0.0, 0.0, 0.0, 0.0, 0.0, 0.0, 0.0, 0.0, 0.0, 0.0, 0.0, 0.0, 0.0, 0.0, 0.0, 0.0, 0.0, 0.0, 0.0, 0.0, 0.0, 0.0, 0.0, 0.0, 0.0, 0.0, 0.0, 0.0, 0.0, 0.0, 0.0, 0.0, 0.0, 0.0, 0.0, 0.0, 0.0, 0.0, 0.0, 0.0, 0.0, 0.0, 0.0, 0.0, 0.0, 0.0, 0.0, 0.0, 0.0, 0.0, 0.0, 0.0, 0.0, 0.0, 0.0, 0.0, 0.0, 0.0, 0.0, 0.0, 0.0, 0.0, 0.0, 0.0, 0.0, 0.0, 0.0, 0.0, 0.0, 0.0, 0.0, 0.0, 0.0, 0.0, 0.0, 0.0, 0.0, 0.0, 0.0, 0.0, 0.0, 0.0, 0.0, 0.0, 0.0, 0.0, 0.0, 0.0, 0.0, 0.0, 0.0, 0.0, 0.0, 0.0, 0.0, 1.821e-36, 1.485e-43, 0.0, 4.554e-43, 0.0, 0.0, 0.2066, 0.0, 0.0, 0.0, 0.0, 0.0, 0.0, 0.0, 0.0, 0.0, 0.0, 0.0, 0.0, 0.0, 0.0, 0.0, 0.0, 0.0, 0.0]): _vg.add([_i], _w, 'REPLACE')
_vg = ob_cube.vertex_groups.new(name='Bone.001')
for _i, _w in zip([0, 2, 3, 5, 10, 11, 13, 28, 30, 31, 33, 38, 39, 41, 56, 57, 58, 61, 62, 100, 103, 104, 192, 194, 195, 196, 198, 199, 212, 213, 214, 215, 216, 217, 219, 221, 248, 250, 251, 259, 261, 276, 277, 278, 286, 287, 288, 289, 290, 291, 334, 337, 339, 341], [0.1317, 0.6366, 0.2495, 0.07696, 0.1022, 0.4049, 0.08192, 0.06587, 0.7793, 0.2054, 0.03554, 0.03762, 0.5774, 0.08994, 0.2878, 0.1151, 0.05517, 0.2168, 0.06039, 0.1481, 0.1269, 0.07813, 0.1273, 0.7428, 0.1415, 0.03331, 0.8618, 0.1043, 0.1311, 0.7857, 0.01285, 0.818, 0.01814, 0.1538, 0.07009, 0.04461, 0.009164, 0.8223, 0.1218, 0.7915, 0.1252, 0.5808, 0.1283, 0.7868, 0.6198, 0.7613, 0.1534, 0.1515, 0.04821, 0.03724, 0.05549, 0.1537, 0.01461, 0.05731]): _vg.add([_i], _w, 'REPLACE')
_vg = ob_cube.vertex_groups.new(name='Bone.002')
for _i, _w in zip([0, 1, 2, 3, 5, 6, 7, 8, 9, 10, 11, 21, 25, 26, 27, 30, 31, 32, 33, 34, 35, 36, 37, 39, 48, 49, 50, 51, 52, 53, 54, 55, 56, 57, 58, 59, 60, 61, 68, 69, 70, 86, 88, 90, 93, 94, 100, 103, 104, 111, 112, 113, 114, 116, 184, 185, 186, 187, 188, 189, 190, 191, 192, 193, 194, 195, 198, 199, 200, 201, 202, 203, 204, 205, 206, 207, 208, 209, 210, 211, 232, 233, 234, 235, 236, 237, 238, 239, 240, 241, 242, 243, 244, 245, 246, 247, 250, 251, 252, 253, 254, 255, 256, 257, 268, 269, 270, 271, 272, 273, 274, 275, 276, 277, 279, 280, 281, 282, 283, 284, 285, 296, 297, 298, 299, 300, 302, 303, 304, 318, 320, 322, 324, 327, 328, 329, 330, 331, 332, 333, 334, 335, 336, 337, 339, 340, 341, 348, 349, 350, 351, 352, 353, 354, 355, 442, 443, 444, 445, 446, 447, 448, 449, 450], [0.0581, 0.0104, 0.09851, 0.307, 0.1971, 0.07268, 0.07256, 0.0, 0.0, 0.01114, 0.03558, 0.0, 0.0, 0.0, 0.0, 0.114, 0.1979, 0.007144, 0.2091, 0.07594, 0.0, 0.0, 0.0, 0.003645, 0.0, 0.0, 0.0, 0.0, 0.0, 0.0, 0.0, 0.0, 0.1271, 0.3637, 0.1488, 0.08717, 0.04581, 0.05006, 0.0, 0.0, 0.0, 0.0, 0.0, 0.0, 0.0, 0.0, 0.2731, 0.24, 0.2104, 0.0, 0.0, 0.0, 0.0, 0.0, 0.0, 0.0, 0.0, 0.0, 0.0, 0.0, 0.0, 0.0, 0.009295, 0.02628, 0.1562, 0.7602, 0.09936, 0.2406, 0.06804, 0.7007, 0.07603, 0.1204, 0.05991, 0.0, 0.09313, 0.0, 0.0, 0.0, 0.0, 0.0, 0.0, 0.0, 0.0, 0.0, 0.0, 0.0, 0.0, 0.0, 0.0, 0.0, 0.0, 0.0, 0.0, 0.0, 0.0, 0.0, 0.1309, 0.2139, 0.02908, 0.199, 0.05632, 0.0, 0.0, 0.0, 0.0, 0.0, 0.0, 0.0, 0.0, 0.0, 0.0, 0.0, 0.1231, 0.6035, 0.7631, 0.6264, 0.6948, 0.0, 0.04719, 0.0, 0.0, 0.0, 0.02045, 0.0, 0.0, 0.0, 0.0, 0.0, 0.0, 0.0, 0.0, 0.0, 0.0, 0.0, 0.0, 0.0, 0.0, 0.0, 0.0, 0.0, 0.8081, 0.003294, 0.06268, 0.2893, 0.2005, 0.7721, 0.6578, 0.0, 0.0, 0.0, 0.0, 0.0, 0.0, 0.0, 0.0, 0.0, 0.0, 0.0, 0.0, 0.0, 0.0, 0.0, 0.0, 0.0]): _vg.add([_i], _w, 'REPLACE')
_vg = ob_cube.vertex_groups.new(name='Bone.003')
for _i, _w in zip([1, 2, 3, 4, 5, 6, 7, 8, 9, 20, 21, 22, 23, 24, 25, 26, 27, 29, 30, 31, 32, 33, 34, 35, 36, 37, 48, 49, 50, 51, 52, 53, 54, 55, 57, 58, 59, 60, 66, 67, 68, 69, 70, 72, 74, 100, 101, 103, 104, 184, 185, 186, 187, 188, 189, 190, 191, 199, 200, 201, 202, 203, 204, 205, 206, 207, 208, 209, 210, 211, 232, 233, 234, 235, 236, 237, 238, 239, 240, 241, 242, 243, 244, 245, 246, 247, 251, 252, 253, 254, 255, 256, 257, 268, 269, 270, 271, 272, 273, 274, 275, 279, 280, 281, 282, 283, 284, 285, 296, 297, 298, 299, 300, 301, 302, 303, 304, 317, 319, 321, 334, 337, 338, 339, 340, 341, 347, 349, 442, 443, 444, 445, 446, 447, 448, 449, 450], [0.0, 0.0, 0.0, 0.0, 0.0, 0.0, 0.1615, 0.3502, 0.9979, 0.8006, 0.981, 0.9984, 1.0, 1.0, 1.0, 1.0, 1.0, 0.0, 0.0, 0.0, 0.0, 0.0, 0.0, 0.7408, 0.2, 0.8238, 0.9567, 1.0, 1.0, 1.0, 0.8001, 1.0, 0.828, 1.0, 0.0, 0.0, 0.0, 0.5252, 0.9602, 0.995, 1.0, 1.0, 1.0, 0.0, 0.0, 0.0, 0.0, 0.0, 0.0, 1.0, 1.0, 1.0, 0.9997, 1.0, 1.0, 1.0, 1.0, 0.0, 0.0, 0.0, 0.0, 0.0, 0.0, 0.1961, 0.0, 0.4661, 0.2378, 0.9938, 0.2, 0.7882, 0.8003, 0.8159, 0.8075, 1.0, 0.9333, 1.0, 0.8171, 1.0, 0.8271, 0.8001, 0.8, 1.0, 1.0, 1.0, 0.9518, 1.0, 0.0, 0.0, 0.0, 0.0, 0.4126, 0.2, 0.7993, 0.8003, 1.0, 0.8, 1.0, 0.8, 0.8, 0.9992, 1.0, 0.03871, 0.0, 0.1634, 0.01196, 0.7733, 0.8, 0.03514, 0.8118, 0.0, 0.8878, 0.0008083, 0.8276, 0.0003092, 1.0, 1.0, 1.0, 0.0, 0.0, 0.0, 0.04575, 0.0, 0.0, 0.0, 0.0702, 0.0434, 0.0, 0.0, 1.0, 1.0, 1.0, 1.0, 1.0, 1.0, 1.0, 1.0, 1.0]): _vg.add([_i], _w, 'REPLACE')
_vg = ob_cube.vertex_groups.new(name='Bone.004')
for _i, _w in zip([3, 5, 6, 7, 8, 9, 20, 21, 22, 23, 24, 25, 26, 27, 31, 33, 34, 35, 36, 37, 48, 49, 50, 51, 52, 53, 58, 59, 60, 66, 67, 68, 69, 100, 103, 104, 184, 185, 186, 187, 188, 189, 201, 203, 204, 205, 206, 207, 208, 209, 210, 211, 232, 233, 234, 235, 236, 237, 238, 239, 242, 253, 254, 255, 256, 257, 268, 269, 270, 271, 281, 282, 283, 284, 285, 296, 297, 298, 442, 443, 444, 445, 446, 447], [0.02586, 0.1199, 0.2737, 0.4891, 0.3816, 0.4915, 0.2749, 0.3456, 0.2052, 0.2134, 0.1194, 0.1108, 0.04552, 0.01792, 0.01326, 0.1385, 0.2141, 0.6865, 0.4168, 0.6763, 0.2315, 0.4537, 0.1445, 0.1957, 0.06639, 0.05403, 0.0866, 0.3616, 0.4062, 0.3134, 0.2234, 0.1232, 0.03421, 0.06661, 0.06063, 0.02782, 0.5084, 0.5571, 0.4939, 0.5134, 0.5272, 0.5038, 0.05927, 0.05173, 0.2183, 0.8341, 0.1326, 0.8597, 0.6539, 0.8158, 0.5309, 0.8696, 0.1678, 0.2222, 0.1458, 0.4792, 0.0721, 0.02755, 0.05843, 0.1304, 0.004209, 0.07196, 0.1861, 0.9231, 0.5869, 0.9073, 0.1425, 0.5005, 0.05125, 0.04536, 0.001535, 0.3352, 0.133, 0.7325, 0.8385, 0.1799, 0.052, 0.06795, 0.6194, 0.6953, 0.5723, 0.6034, 0.6374, 0.5896]): _vg.add([_i], _w, 'REPLACE')
_vg = ob_cube.vertex_groups.new(name='Bone.005')
for _i, _w in zip([5, 6, 7, 8, 9, 20, 21, 22, 23, 24, 25, 26, 27, 33, 34, 35, 36, 37, 48, 49, 50, 51, 52, 53, 54, 55, 58, 59, 60, 66, 67, 68, 69, 70, 100, 184, 185, 186, 187, 188, 189, 190, 191, 204, 206, 207, 208, 209, 210, 211, 232, 233, 234, 235, 236, 237, 238, 239, 240, 241, 242, 243, 244, 245, 246, 247, 254, 256, 257, 268, 269, 270, 271, 272, 273, 274, 275, 282, 284, 285, 296, 297, 298, 299, 300, 301, 302, 303, 304, 442, 443, 444, 445, 446, 447, 448, 449, 450], [0.05156, 0.141, 0.1608, 0.3145, 0.3602, 0.5733, 0.5357, 0.6926, 0.712, 0.8241, 0.8441, 0.9301, 0.9512, 0.00738, 0.1081, 0.09552, 0.2865, 0.2194, 0.6432, 0.4694, 0.7829, 0.7552, 0.9018, 0.9257, 0.9668, 0.9832, 0.0433, 0.1694, 0.3223, 0.5499, 0.6763, 0.8213, 0.9388, 0.9741, 0.009127, 0.3781, 0.3399, 0.4112, 0.3811, 0.3697, 0.3967, 0.9725, 0.9799, 0.02459, 0.05123, 0.006136, 0.1636, 0.1928, 0.2525, 0.1023, 0.7934, 0.7701, 0.7943, 0.5132, 0.909, 0.9583, 0.9155, 0.86, 0.9728, 0.9949, 0.96, 0.9745, 0.9944, 0.9972, 0.9833, 0.9878, 0.05595, 0.1921, 0.08106, 0.8067, 0.4979, 0.9304, 0.9502, 0.9669, 0.9943, 0.9888, 0.99, 0.0005161, 0.1349, 0.1124, 0.8001, 0.9446, 0.9196, 0.9954, 0.9833, 1.001, 0.9973, 0.9873, 0.9918, 0.3814, 0.3007, 0.4265, 0.396, 0.3605, 0.4093, 0.9932, 0.9881, 0.9917]): _vg.add([_i], _w, 'REPLACE')
_vg = ob_cube.vertex_groups.new(name='Bone.006')
for _i, _w in zip([0, 1, 2, 10, 11, 12, 28, 29, 32, 38, 40, 42, 56, 57, 61, 62, 74, 102, 119, 122, 123, 192, 193, 194, 196, 197, 202, 212, 213, 214, 216, 218, 222, 248, 249, 252, 258, 260, 262, 276, 277, 278, 279, 286, 287, 288, 289, 308, 336, 338, 340, 356, 359, 360], [0.268, 0.04326, 0.01977, 0.2376, 0.04144, 0.07978, 0.56, 0.1645, 0.009547, 0.6623, 0.4832, 0.07203, 0.1215, 0.01711, 0.111, 0.007734, 0.005397, 0.09258, 0.00355, 0.08714, 0.01307, 0.6917, 0.08091, 0.03579, 0.8917, 0.6938, 0.06724, 0.631, 0.01177, 0.9214, 0.1804, 0.8615, 0.108, 0.8734, 0.194, 0.01394, 0.9176, 0.7534, 0.07523, 0.187, 0.04391, 0.1398, 0.07828, 0.1514, 0.09136, 0.04047, 0.0716, 0.01883, 0.4234, 0.1063, 0.03633, 0.04744, 0.1332, 0.03603]): _vg.add([_i], _w, 'REPLACE')
_vg = ob_cube.vertex_groups.new(name='Bone.015')
for _i, _w in zip([0, 1, 2, 3, 4, 5, 6, 7, 8, 10, 11, 12, 20, 28, 29, 30, 31, 32, 33, 34, 35, 36, 38, 39, 40, 48, 50, 52, 56, 57, 58, 59, 60, 61, 62, 66, 72, 73, 74, 75, 76, 77, 78, 79, 80, 81, 82, 85, 87, 100, 101, 102, 103, 104, 105, 106, 107, 108, 109, 110, 193, 196, 197, 198, 199, 200, 201, 202, 203, 204, 206, 207, 210, 214, 215, 218, 234, 238, 242, 249, 251, 252, 253, 254, 255, 256, 272, 277, 279, 280, 281, 282, 306, 307, 308, 309, 310, 311, 312, 313, 314, 315, 316, 317, 318, 319, 320, 321, 322, 324, 327, 328, 332, 333, 335, 336, 337, 338, 339, 340, 342, 343, 344, 345, 346, 347, 348, 349, 351, 353, 355, 451, 452], [0.0, 2.538e-06, 5.817e-18, 7.814e-13, 0.0008944, 0.0, 0.0, 6.825e-32, 0.0, 1.208e-23, 5.95e-08, 0.0, 0.01806, 2.607e-11, 2.441e-09, 8.979e-06, 1.968e-12, 0.1515, 2.402e-14, 0.0, 0.0, 4.641e-14, 0.03125, 0.0, 0.0, 9.067e-12, 0.0, 0.0, 0.0, 1.959e-10, 0.0, 5.018e-25, 3.845e-08, 2e-16, 0.0, 0.008634, 0.0, 2.381e-17, 8.133e-10, 5.412e-23, 1.919e-06, 8.721e-30, 6.315e-05, 2.425e-33, 0.0, 0.0, 0.0, 0.0, 0.0, 2.034e-06, 0.1771, 9.062e-11, 1.804e-16, 4.599e-10, 3.158e-08, 4.482e-08, 1.215e-05, 8.097e-06, 0.0, 0.0, 0.0, 3.319e-08, 2.79e-13, 0.0, 0.0, 0.0, 0.0, 0.1435, 0.0, 0.0, 0.0, 0.0, 3.394e-12, 0.0, 0.0, 0.0, 0.0, 0.0, 0.0, 1.346e-11, 0.0, 0.1461, 0.0, 0.000299, 0.0, 0.0, 0.0, 0.0, 0.03122, 0.0, 0.01791, 0.0, 0.0, 0.0, 0.0, 0.0, 0.0, 0.0, 0.0, 0.0, 0.0, 0.0, 0.0, 0.0, 0.0, 0.0, 0.0, 0.0, 0.0, 0.0, 0.0, 0.0, 0.0, 0.0, 0.0, 6.634e-22, 0.0, 0.1763, 0.0, 0.02443, 0.0, 0.0, 0.0, 0.0, 0.0, 0.0, 0.0, 0.0, 0.0, 0.0, 0.0, 0.0, 1.019e-16]): _vg.add([_i], _w, 'REPLACE')
_vg = ob_cube.vertex_groups.new(name='Bone.016')
for _i, _w in zip([72, 73, 74, 75, 76, 77, 78, 79, 80, 81, 82, 83, 84, 85, 86, 87, 105, 106, 107, 108, 109, 110, 111, 112, 452], [0.1177, 0.1107, 0.08583, 0.1434, 0.756, 0.9165, 0.3451, 0.883, 0.9784, 0.9581, 0.9712, 0.9435, 0.001992, 0.009068, 0.01373, 0.007669, 0.09247, 0.1192, 0.8925, 0.792, 0.976, 0.9634, 0.007282, 0.003705, 0.1162]): _vg.add([_i], _w, 'REPLACE')
_vg = ob_cube.vertex_groups.new(name='Bone.017')
for _i, _w in zip([81, 83, 84, 85, 86, 87, 88, 89, 90, 91, 92, 93, 94, 95, 97, 98, 110, 111, 112, 113, 114, 115, 116, 117], [0.03132, 0.05254, 0.9568, 0.9662, 0.9531, 0.966, 0.573, 0.8977, 0.5985, 0.8911, 0.07286, 0.4826, 0.7235, 0.05943, 0.06727, 0.03007, 0.007359, 0.9625, 0.9678, 0.7985, 0.8499, 0.2439, 0.1577, 0.01588]): _vg.add([_i], _w, 'REPLACE')
_vg = ob_cube.vertex_groups.new(name='Bone.018')
for _i, _w in zip([88, 89, 90, 91, 92, 93, 94, 95, 96, 97, 98, 99, 113, 114, 115, 116, 117, 118], [0.4258, 0.1003, 0.4003, 0.1067, 0.927, 0.517, 0.276, 0.9404, 0.9921, 0.9326, 0.9599, 0.9917, 0.1995, 0.1484, 0.7556, 0.842, 0.967, 0.9878]): _vg.add([_i], _w, 'REPLACE')
_vg = ob_cube.vertex_groups.new(name='Bone.019')
for _i, _w in zip([4, 29, 32, 34, 102, 192, 193, 195, 197, 200, 201, 202, 204, 206, 248, 249, 252, 254, 276, 277, 279, 280, 281, 306, 307, 308, 309, 310, 311, 312, 313, 334, 335, 336, 338, 340, 341, 342, 343, 344, 345, 451], [0.001878, 0.007453, 0.1645, 0.05077, 0.05973, 0.1036, 0.8429, 0.04956, 0.1358, 0.8748, 0.05021, 0.532, 0.1064, 0.105, 0.06569, 0.7389, 0.7859, 0.1028, 0.05526, 0.1867, 0.05231, 0.1986, 0.05321, 0.8594, 0.8877, 0.8601, 0.8179, 0.23, 0.07107, 0.6344, 0.1313, 0.05786, 0.9524, 0.2644, 0.7973, 0.05461, 0.2091, 0.9185, 0.8384, 0.08663, 0.225, 0.8733]): _vg.add([_i], _w, 'REPLACE')
_vg = ob_cube.vertex_groups.new(name='Bone.020')
for _i, _w in zip([306, 307, 308, 309, 310, 311, 312, 313, 314, 315, 316, 317, 320, 321, 342, 343, 344, 345, 346, 347, 349, 451], [0.1131, 0.1046, 0.09276, 0.156, 0.7649, 0.9261, 0.355, 0.8612, 0.9806, 0.964, 0.9656, 0.9329, 0.02112, 0.01977, 0.07714, 0.1327, 0.9124, 0.7684, 0.9826, 0.954, 0.01779, 0.1131]): _vg.add([_i], _w, 'REPLACE')
_vg = ob_cube.vertex_groups.new(name='Bone.021')
for _i, _w in zip([315, 317, 318, 319, 320, 321, 322, 323, 324, 325, 326, 327, 328, 329, 331, 332, 347, 348, 349, 350, 351, 352, 353, 354], [0.0199, 0.06123, 0.9606, 0.9732, 0.9478, 0.9576, 0.5703, 0.9209, 0.6005, 0.8711, 0.06241, 0.4791, 0.7048, 0.06935, 0.05631, 0.05233, 0.01996, 0.9712, 0.958, 0.8187, 0.8259, 0.2178, 0.1964, 0.004006]): _vg.add([_i], _w, 'REPLACE')
_vg = ob_cube.vertex_groups.new(name='Bone.022')
for _i, _w in zip([322, 323, 324, 325, 326, 327, 328, 329, 330, 331, 332, 333, 350, 351, 352, 353, 354, 355], [0.4287, 0.07775, 0.3979, 0.1257, 0.9375, 0.5206, 0.2945, 0.9304, 0.9938, 0.9436, 0.9476, 0.9879, 0.18, 0.1714, 0.7819, 0.8031, 0.9729, 0.9812]): _vg.add([_i], _w, 'REPLACE')
_vg = ob_cube.vertex_groups.new(name='Bone.010')
for _i, _w in zip([0, 2, 3, 10, 11, 12, 13, 14, 15, 16, 17, 18, 19, 28, 38, 39, 40, 41, 42, 43, 44, 45, 46, 47, 56, 57, 61, 62, 63, 64, 65, 71, 119, 120, 121, 122, 123, 124, 125, 126, 127, 128, 129, 130, 173, 174, 175, 176, 177, 218, 222, 226, 230, 262, 264, 266, 293, 295, 305, 423, 427, 429], [0.1777, 0.06048, 0.002562, 0.4051, 0.1753, 0.7575, 0.1756, 0.9569, 0.1919, 0.8543, 0.1818, 0.6875, 0.3309, 0.0882, 0.1424, 0.06588, 0.2538, 0.02857, 0.375, 0.01641, 0.5229, 0.008603, 0.4522, 0.06328, 0.1581, 0.02336, 0.3578, 0.6987, 0.7631, 0.7132, 0.5906, 0.226, 0.5279, 0.9096, 0.3001, 0.4356, 0.4267, 0.5096, 0.1374, 0.02352, 0.05749, 0.1033, 0.05854, 0.07581, 0.8056, 0.2523, 0.03131, 0.5304, 0.6613, 0.01302, 0.1461, 0.1817, 0.1476, 0.06586, 0.05127, 0.05394, 0.02453, 0.06699, 0.008159, 0.169, 0.05584, 0.05176]): _vg.add([_i], _w, 'REPLACE')
_vg = ob_cube.vertex_groups.new(name='Bone.011')
for _i, _w in zip([10, 12, 16, 18, 38, 40, 42, 44, 46, 119, 120, 121, 122, 123, 124, 125, 126, 127, 128, 129, 130, 131, 132, 133, 134, 135, 136, 140, 173, 176, 222, 226, 230, 262, 423], [0.04874, 0.08034, 0.0773, 0.01285, 0.05244, 0.1707, 0.2115, 0.1916, 0.0469, 0.431, 0.08459, 0.6331, 0.4571, 0.4583, 0.3548, 0.8482, 0.9449, 0.8335, 0.9017, 0.8594, 0.8171, 0.8039, 0.05315, 0.03702, 0.7177, 0.1892, 0.03918, 0.01227, 0.04299, 0.09516, 0.07921, 0.06286, 0.003488, 0.01942, 0.03573]): _vg.add([_i], _w, 'REPLACE')
_vg = ob_cube.vertex_groups.new(name='Bone.012')
for _i, _w in zip([127, 129, 130, 131, 132, 133, 134, 135, 136, 137, 138, 139, 140, 141, 142, 143, 144, 145, 146, 147, 148, 149, 150, 151, 152, 153, 154, 155, 156, 157, 158, 159, 160, 360, 365, 366, 368, 371, 372, 373, 374, 377, 378, 379, 380, 381, 382, 383, 386, 387, 389, 390, 392, 393, 394, 395, 396, 397], [0.09737, 0.07005, 0.08779, 0.02658, 6.404e-11, 0.06251, 0.06029, 0.7946, 0.8958, 0.1742, 1.862e-11, 7.603e-05, 6.243e-07, 0.939, 0.6084, 0.1771, 0.1771, 0.1771, 0.1771, 0.1626, 0.1697, 0.1771, 0.1771, 0.1771, 0.1767, 0.17, 0.1771, 0.1743, 0.1482, 0.1745, 0.1752, 0.1382, 0.176, 0.0, 0.0, 0.0, 0.0, 0.0, 0.0, 0.0, 0.0, 0.0, 0.0, 0.0, 4.129e-11, 0.0, 0.0, 0.000283, 8.651e-09, 0.0, 0.003468, 0.0002362, 1.929e-18, 1.716e-24, 1.922e-25, 1.333e-07, 7.597e-06, 1.706e-18]): _vg.add([_i], _w, 'REPLACE')
_vg = ob_cube.vertex_groups.new(name='Bone.013')
for _i, _w in zip([133, 136, 138, 139, 141, 142, 144, 145, 147, 148, 151, 154], [0.05471, 0.05622, 0.01036, 0.3802, 0.0437, 0.385, 0.03692, 0.4127, 0.08885, 0.4183, 0.0719, 0.08467]): _vg.add([_i], _w, 'REPLACE')
_vg = ob_cube.vertex_groups.new(name='Bone.014')
for _i, _w in zip([143, 144, 145, 146, 147, 148, 149, 150, 151, 152, 153, 154, 155, 156, 157, 158, 159, 160], [0.9812, 0.951, 0.5859, 0.9718, 0.8981, 0.5811, 0.9979, 0.9933, 0.9277, 0.9945, 0.9775, 0.9139, 1.0, 1.003, 0.9938, 0.999, 0.9972, 0.9927]): _vg.add([_i], _w, 'REPLACE')
_vg = ob_cube.vertex_groups.new(name='Bone.023')
for _i, _w in zip([18, 40, 42, 44, 46, 71, 121, 123, 124, 173, 176, 192, 212, 213, 216, 217, 218, 220, 221, 222, 223, 224, 225, 226, 228, 229, 230, 258, 260, 261, 262, 263, 264, 265, 266, 267, 276, 286, 288, 289, 290, 291, 292, 293, 294, 295, 305, 356, 357, 358, 359, 360, 361, 362, 363, 364, 365, 366, 367, 423, 424, 425, 426, 427, 428, 429], [0.04496, 0.01449, 0.2975, 0.1819, 0.166, 0.0794, 0.004885, 0.06534, 0.07334, 0.009186, 0.1868, 0.02045, 0.1775, 0.0472, 0.6931, 0.151, 0.0352, 0.9056, 0.1838, 0.5968, 0.01087, 0.8259, 0.1817, 0.612, 0.7066, 0.3363, 0.4152, 0.01529, 0.1478, 0.01715, 0.7336, 0.02643, 0.6822, 0.01558, 0.5803, 0.07804, 0.01814, 0.1417, 0.6383, 0.1137, 0.7237, 0.4963, 0.6907, 0.244, 0.5908, 0.1581, 0.2807, 0.5167, 0.8353, 0.3231, 0.4533, 0.7885, 0.6023, 0.1379, 0.06375, 0.06561, 0.1035, 0.0684, 0.07721, 0.5348, 0.7982, 0.2538, 0.0437, 0.6821, 0.6496, 0.2041]): _vg.add([_i], _w, 'REPLACE')
_vg = ob_cube.vertex_groups.new(name='Bone.024')
for _i, _w in zip([216, 220, 222, 224, 226, 228, 260, 262, 264, 266, 356, 357, 358, 359, 360, 361, 362, 363, 364, 365, 366, 367, 368, 369, 370, 371, 372, 373, 377, 423, 424, 427], [0.07097, 0.03325, 0.005028, 0.09273, 0.03933, 0.01798, 0.0682, 0.06657, 0.1642, 0.03079, 0.4264, 0.1494, 0.6252, 0.4101, 0.1347, 0.316, 0.8453, 0.9027, 0.8276, 0.9091, 0.8774, 0.829, 0.7938, 0.08186, 0.03794, 0.7231, 0.1464, 0.01456, 0.009271, 0.0141, 0.05495, 0.07957]): _vg.add([_i], _w, 'REPLACE')
_vg = ob_cube.vertex_groups.new(name='Bone.025')
for _i, _w in zip([363, 364, 366, 367, 368, 369, 370, 371, 372, 373, 374, 375, 376, 377, 378, 379, 380, 381, 382, 383, 384, 385, 386, 387, 388, 389, 390, 391, 392, 393, 394, 395, 396, 397], [0.01145, 0.09865, 0.05047, 0.08282, 0.1861, 0.2595, 0.886, 0.2492, 0.8421, 0.8968, 0.6211, 0.5889, 0.5668, 0.6525, 0.9501, 0.575, 0.1979, 0.1904, 0.1937, 0.1979, 0.1979, 0.1972, 0.1979, 0.1979, 0.197, 0.1979, 0.1979, 0.1979, 0.1979, 0.1979, 0.1979, 0.1979, 0.1979, 0.1979]): _vg.add([_i], _w, 'REPLACE')
_vg = ob_cube.vertex_groups.new(name='Bone.026')
for _i, _w in zip([370, 373, 375, 376, 378, 379, 381, 382, 384, 385, 388, 391], [0.05511, 0.05525, 0.02353, 0.3809, 0.02985, 0.3844, 0.05062, 0.4139, 0.08264, 0.4215, 0.07304, 0.08384]): _vg.add([_i], _w, 'REPLACE')
_vg = ob_cube.vertex_groups.new(name='Bone.027')
for _i, _w in zip([380, 381, 382, 383, 384, 385, 386, 387, 388, 389, 390, 391, 392, 393, 394, 395, 396, 397], [0.98, 0.9429, 0.5847, 0.9737, 0.9053, 0.578, 0.998, 0.9923, 0.9265, 0.9949, 0.9788, 0.9149, 1.0, 1.003, 0.9938, 0.9989, 0.997, 0.9926]): _vg.add([_i], _w, 'REPLACE')
_vg = ob_cube.vertex_groups.new(name='Bone.007')
for _i, _w in zip([13, 15, 17, 18, 19, 41, 43, 44, 45, 46, 47, 63, 64, 65, 71, 161, 162, 163, 164, 173, 174, 175, 176, 177, 178, 179, 217, 219, 221, 223, 225, 226, 227, 228, 229, 230, 231, 261, 263, 264, 265, 266, 267, 289, 290, 291, 292, 293, 294, 295, 305, 398, 399, 400, 401, 402, 404, 405, 422, 423, 424, 425, 426, 427, 428, 429, 430, 431, 433], [0.008435, 0.1123, 0.2627, 0.09499, 0.251, 0.008451, 0.187, 0.02303, 0.7566, 0.1574, 0.7843, 0.02077, 0.077, 0.1454, 0.3194, 0.9198, 0.871, 0.06787, 0.05654, 0.03886, 0.2647, 0.8181, 0.08444, 0.1079, 0.9114, 0.06296, 0.008042, 0.01566, 0.113, 0.1655, 0.2612, 0.0302, 0.8873, 0.0955, 0.2488, 0.2099, 0.909, 0.008114, 0.187, 0.01721, 0.746, 0.1508, 0.7657, 0.01824, 0.02821, 0.1568, 0.0809, 0.5131, 0.146, 0.4059, 0.3141, 0.9284, 0.9326, 0.9057, 0.8504, 0.05608, 0.0745, 0.05841, 0.9591, 0.1312, 0.04665, 0.2625, 0.7992, 0.07943, 0.1105, 0.5055, 0.9377, 0.8895, 0.07053]): _vg.add([_i], _w, 'REPLACE')
_vg = ob_cube.vertex_groups.new(name='Bone.008')
for _i, _w in zip([47, 161, 162, 163, 164, 165, 166, 167, 178, 179, 180, 231, 267, 398, 399, 400, 401, 402, 403, 404, 405, 406, 407, 408, 409, 410, 412, 430, 431, 432, 433, 435], [0.9755, 0.06658, 0.9704, 0.9191, 0.8836, 0.8062, 0.09785, 0.01796, 0.742, 0.8922, 0.1785, 0.9752, 0.02062, 0.06251, 1.0, 0.07641, 0.08222, 0.9307, 0.9046, 0.9091, 0.8788, 0.7743, 0.06384, 0.7994, 0.1049, 0.01866, 0.02429, 0.0506, 0.07176, 0.9689, 0.8786, 0.192]): _vg.add([_i], _w, 'REPLACE')
_vg = ob_cube.vertex_groups.new(name='Bone.009')
for _i, _w in zip([21, 23, 25, 51, 66, 67, 164, 165, 166, 167, 168, 169, 170, 171, 172, 179, 180, 181, 182, 183, 243, 299, 403, 405, 406, 407, 408, 409, 410, 411, 412, 413, 414, 415, 416, 417, 418, 419, 420, 421, 433, 434, 435, 436, 437, 438, 439, 440, 441], [0.0, 0.0, 0.0, 0.0, 0.0, 0.0, 0.05648, 1.0, 0.7911, 0.9658, 0.9999, 0.9989, 1.0, 1.0, 1.0, 0.03544, 0.8132, 0.9855, 0.9984, 1.0, 0.0, 0.0, 0.07298, 0.05866, 1.0, 0.9999, 0.988, 1.0, 0.9917, 0.9676, 1.0, 0.9919, 0.9991, 1.0, 0.9987, 0.9995, 1.0, 1.0, 1.0, 1.0, 0.0456, 0.9767, 1.0, 0.9987, 0.9836, 0.9999, 0.9979, 1.0, 1.0]): _vg.add([_i], _w, 'REPLACE')
_m = ob_cube.modifiers.new('Armature', 'ARMATURE')
_m.object = ob_armature
ob_lamp.location = (1.869, -3.074, 5.904)
ob_lamp.rotation_euler = (0.6503, 0.05522, 1.866)
ob_lamp.scale = (3.227, 3.227, 3.227)
ob_lamp.lock_rotations_4d = False
ob_lamp.empty_display_type = 'ARROWS'
ob_lamp.color = (0.0, 0.0, 0.0, 0.0)
ob_lamp.lineart.crease_threshold = 0.0
ob_camera.location = (4.795, -10.99, 3.181)
ob_camera.rotation_euler = (1.339, 0.0397, 0.4537)
ob_camera.lock_rotations_4d = False
ob_camera.empty_display_type = 'ARROWS'
ob_camera.color = (0.0, 0.0, 0.0, 0.0)
ob_camera.display_type = 'WIRE'
ob_camera.lineart.crease_threshold = 0.0

# ---- collection membership
col_collection_1.objects.link(ob_armature)
col_collection_1.objects.link(ob_cube)
col_collection_1.objects.link(ob_lamp)
col_collection_1.objects.link(ob_camera)

# ---- scene / render settings (as saved in the file)
scene.camera = ob_camera
scene.frame_start = 1; scene.frame_end = 250; scene.frame_set(77)
scene.render.engine = 'CYCLES'
scene.render.resolution_x = 720
scene.render.resolution_y = 1280
scene.render.dither_intensity = 0.0
scene.cycles.use_denoising = False
scene.cycles.samples = 20
scene.cycles.sampling_pattern = 'TABULATED_SOBOL'
scene.cycles.use_adaptive_sampling = False
scene.cycles.use_light_tree = False
scene.cycles.blur_glossy = 0.0
scene.cycles.sample_clamp_indirect = 0.0
scene.view_settings.view_transform = 'Standard'
bpy.context.view_layer.update()
